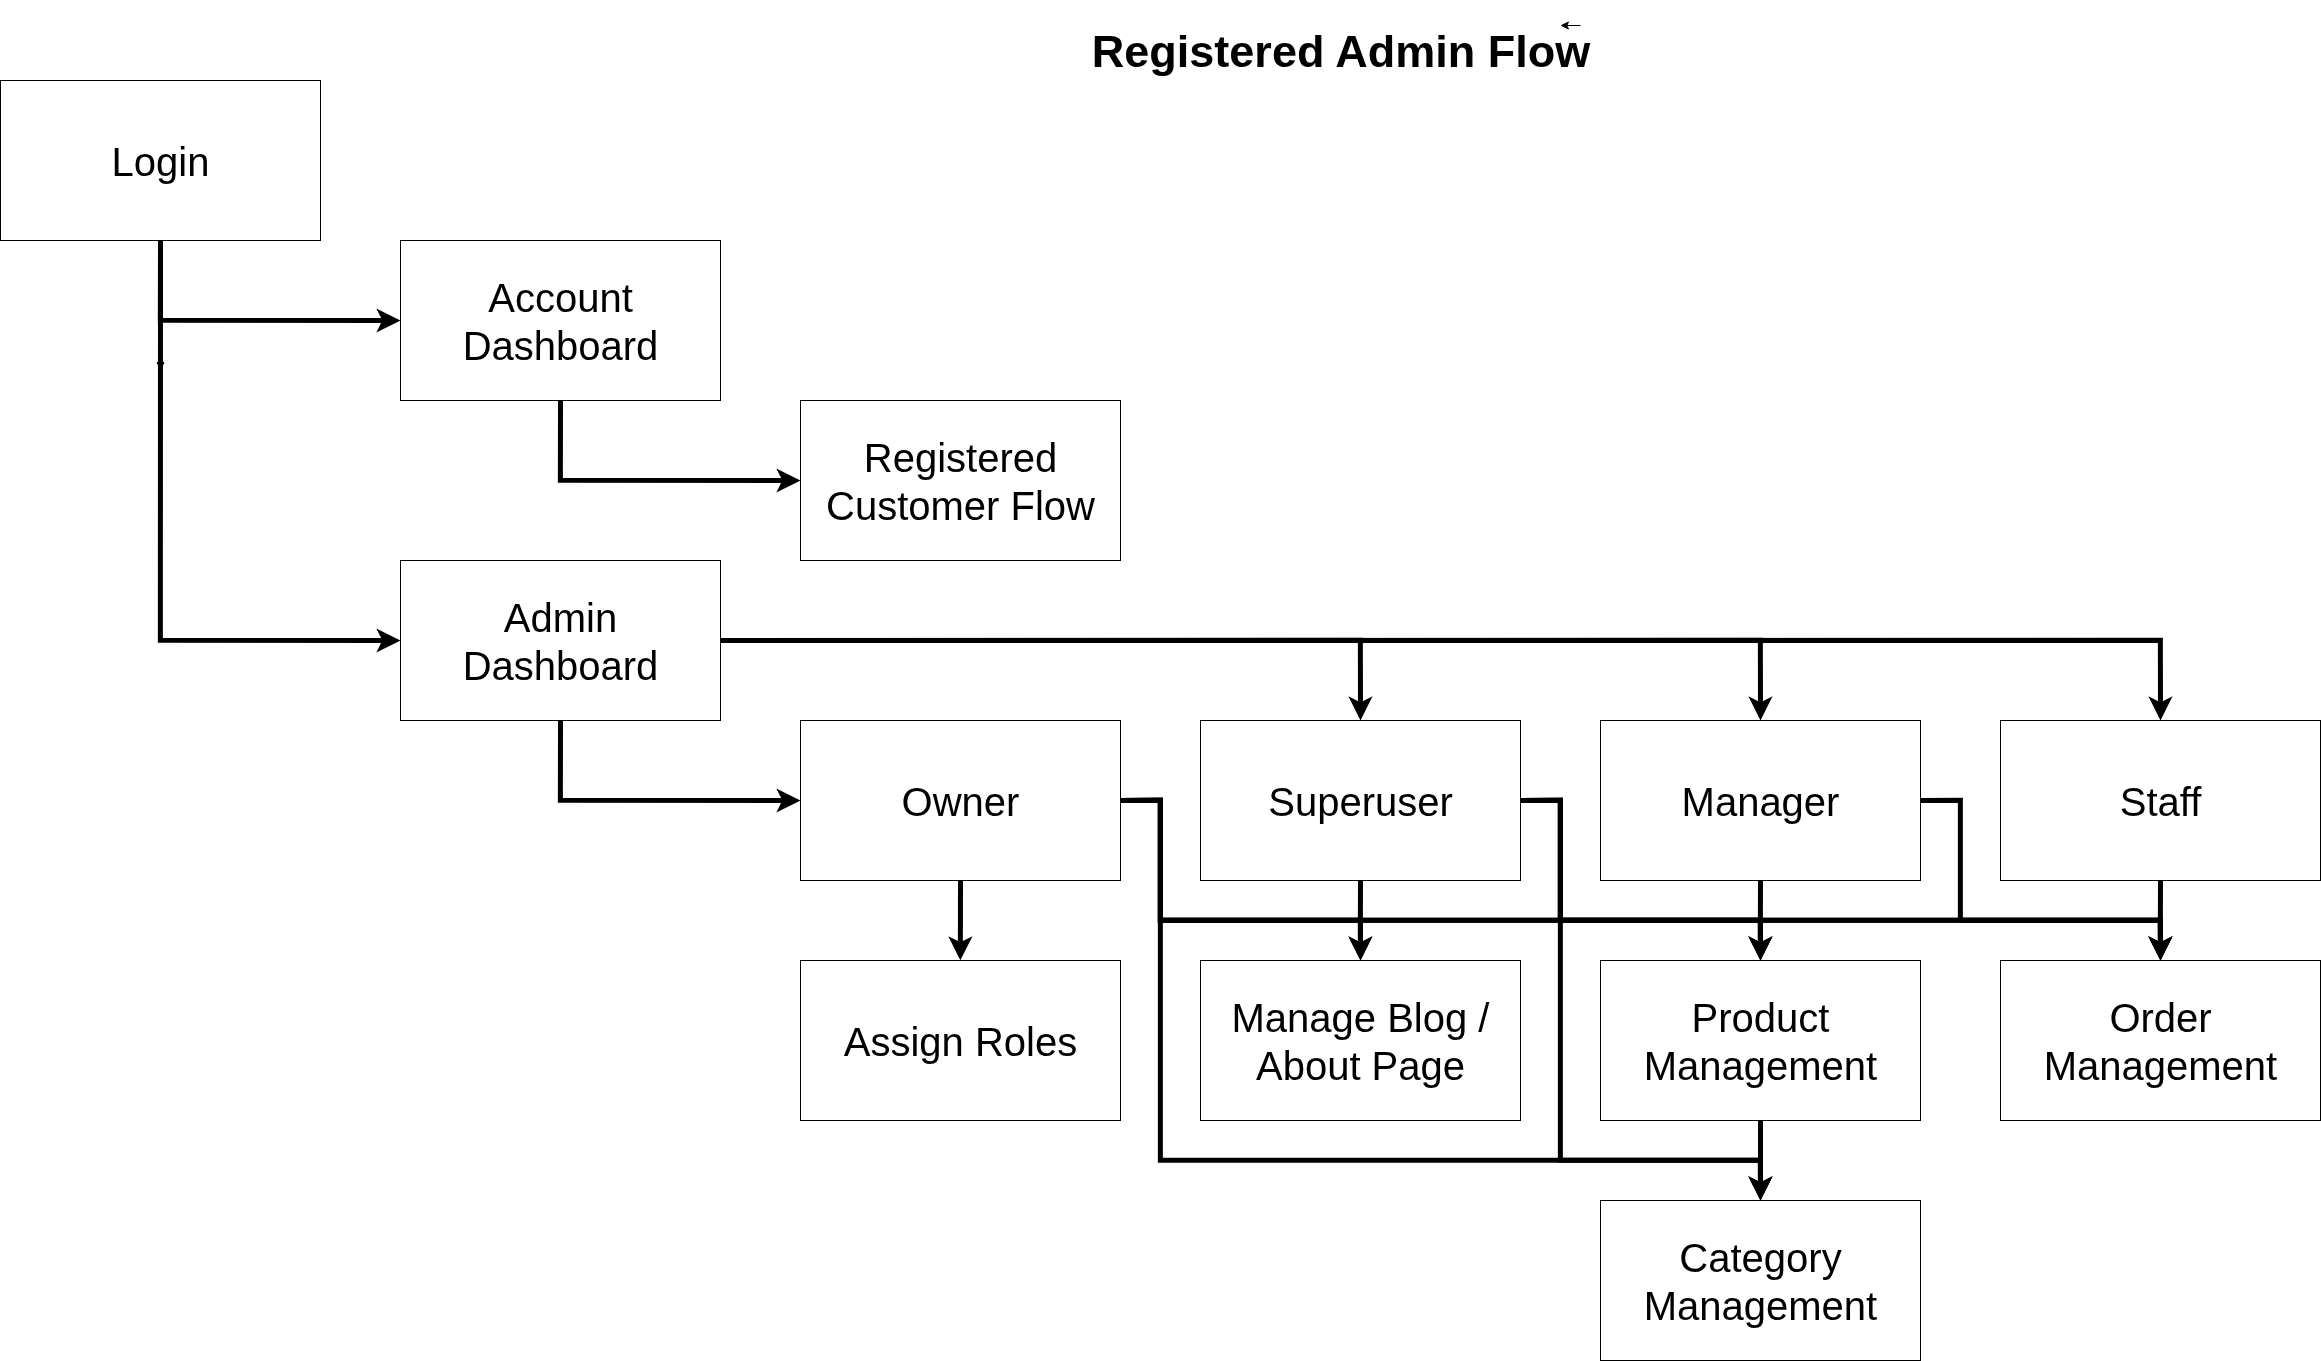

The diagram above was exported from draw.io. Its source (the exported page's mxGraphModel, read from the mxfile embedded in the PNG):
<mxGraphModel dx="5903" dy="3249" grid="1" gridSize="20" guides="1" tooltips="1" connect="1" arrows="1" fold="1" page="1" pageScale="1" pageWidth="2000" pageHeight="2000" background="#ffffff" math="0" shadow="0">
  <root>
    <mxCell id="Wu5IhlS3P3KMN2jLqUvB-0" />
    <mxCell id="Wu5IhlS3P3KMN2jLqUvB-1" parent="Wu5IhlS3P3KMN2jLqUvB-0" />
    <mxCell id="Wu5IhlS3P3KMN2jLqUvB-2" value="" style="edgeStyle=orthogonalEdgeStyle;rounded=0;orthogonalLoop=1;jettySize=auto;html=1;" edge="1" parent="Wu5IhlS3P3KMN2jLqUvB-1" source="Wu5IhlS3P3KMN2jLqUvB-3">
      <mxGeometry relative="1" as="geometry">
        <mxPoint x="880" y="530" as="targetPoint" />
      </mxGeometry>
    </mxCell>
    <mxCell id="Wu5IhlS3P3KMN2jLqUvB-3" value="Login" style="html=1;whiteSpace=wrap;fontSize=40;" vertex="1" parent="Wu5IhlS3P3KMN2jLqUvB-1">
      <mxGeometry x="720" y="240" width="320" height="160" as="geometry" />
    </mxCell>
    <mxCell id="Wu5IhlS3P3KMN2jLqUvB-4" value="Account Dashboard" style="html=1;whiteSpace=wrap;fontSize=40;" vertex="1" parent="Wu5IhlS3P3KMN2jLqUvB-1">
      <mxGeometry x="1120" y="400" width="320" height="160" as="geometry" />
    </mxCell>
    <mxCell id="Wu5IhlS3P3KMN2jLqUvB-5" value="Registered Customer Flow" style="html=1;whiteSpace=wrap;fontSize=40;" vertex="1" parent="Wu5IhlS3P3KMN2jLqUvB-1">
      <mxGeometry x="1520" y="560" width="320" height="160" as="geometry" />
    </mxCell>
    <mxCell id="Wu5IhlS3P3KMN2jLqUvB-11" value="" style="edgeStyle=segmentEdgeStyle;endArrow=classic;html=1;curved=0;rounded=0;endSize=8;startSize=8;strokeColor=#000000;entryX=0;entryY=0.5;entryDx=0;entryDy=0;exitX=0.5;exitY=1;exitDx=0;exitDy=0;strokeWidth=5;" edge="1" parent="Wu5IhlS3P3KMN2jLqUvB-1" source="Wu5IhlS3P3KMN2jLqUvB-3" target="Wu5IhlS3P3KMN2jLqUvB-4">
      <mxGeometry width="50" height="50" relative="1" as="geometry">
        <mxPoint x="900" y="490" as="sourcePoint" />
        <mxPoint x="950" y="440" as="targetPoint" />
        <Array as="points">
          <mxPoint x="880" y="480" />
        </Array>
      </mxGeometry>
    </mxCell>
    <mxCell id="Wu5IhlS3P3KMN2jLqUvB-12" value="" style="edgeStyle=segmentEdgeStyle;endArrow=classic;html=1;curved=0;rounded=0;endSize=8;startSize=8;strokeColor=#000000;entryX=0;entryY=0.5;entryDx=0;entryDy=0;exitX=0.5;exitY=1;exitDx=0;exitDy=0;strokeWidth=5;" edge="1" parent="Wu5IhlS3P3KMN2jLqUvB-1">
      <mxGeometry width="50" height="50" relative="1" as="geometry">
        <mxPoint x="1280" y="560" as="sourcePoint" />
        <mxPoint x="1520" y="640" as="targetPoint" />
        <Array as="points">
          <mxPoint x="1280" y="640" />
        </Array>
      </mxGeometry>
    </mxCell>
    <mxCell id="Wu5IhlS3P3KMN2jLqUvB-15" value="&lt;font style=&quot;font-size: 45px; color: rgb(0, 0, 0);&quot;&gt;Registered Admin Flow&lt;/font&gt;" style="text;strokeColor=none;fillColor=none;html=1;fontSize=24;fontStyle=1;verticalAlign=middle;align=center;" vertex="1" parent="Wu5IhlS3P3KMN2jLqUvB-1">
      <mxGeometry x="1820" y="160" width="480" height="100" as="geometry" />
    </mxCell>
    <mxCell id="tOy_MtNkSrkLpO3OWpci-0" value="Admin Dashboard" style="html=1;whiteSpace=wrap;fontSize=40;" vertex="1" parent="Wu5IhlS3P3KMN2jLqUvB-1">
      <mxGeometry x="1120" y="720" width="320" height="160" as="geometry" />
    </mxCell>
    <mxCell id="tOy_MtNkSrkLpO3OWpci-1" value="" style="edgeStyle=segmentEdgeStyle;endArrow=classic;html=1;curved=0;rounded=0;endSize=8;startSize=8;strokeColor=#000000;entryX=0;entryY=0.5;entryDx=0;entryDy=0;exitX=0.5;exitY=1;exitDx=0;exitDy=0;strokeWidth=5;" edge="1" parent="Wu5IhlS3P3KMN2jLqUvB-1" target="tOy_MtNkSrkLpO3OWpci-0">
      <mxGeometry width="50" height="50" relative="1" as="geometry">
        <mxPoint x="880" y="400" as="sourcePoint" />
        <mxPoint x="1120" y="480" as="targetPoint" />
        <Array as="points">
          <mxPoint x="880" y="800" />
        </Array>
      </mxGeometry>
    </mxCell>
    <mxCell id="tOy_MtNkSrkLpO3OWpci-2" value="Owner" style="html=1;whiteSpace=wrap;fontSize=40;" vertex="1" parent="Wu5IhlS3P3KMN2jLqUvB-1">
      <mxGeometry x="1520" y="880" width="320" height="160" as="geometry" />
    </mxCell>
    <mxCell id="tOy_MtNkSrkLpO3OWpci-3" value="" style="edgeStyle=segmentEdgeStyle;endArrow=classic;html=1;curved=0;rounded=0;endSize=8;startSize=8;strokeColor=#000000;entryX=0;entryY=0.5;entryDx=0;entryDy=0;exitX=0.5;exitY=1;exitDx=0;exitDy=0;strokeWidth=5;" edge="1" parent="Wu5IhlS3P3KMN2jLqUvB-1">
      <mxGeometry width="50" height="50" relative="1" as="geometry">
        <mxPoint x="1280" y="880" as="sourcePoint" />
        <mxPoint x="1520" y="960" as="targetPoint" />
        <Array as="points">
          <mxPoint x="1280" y="960" />
        </Array>
      </mxGeometry>
    </mxCell>
    <mxCell id="tOy_MtNkSrkLpO3OWpci-4" value="Assign Roles" style="html=1;whiteSpace=wrap;fontSize=40;" vertex="1" parent="Wu5IhlS3P3KMN2jLqUvB-1">
      <mxGeometry x="1520" y="1120" width="320" height="160" as="geometry" />
    </mxCell>
    <mxCell id="tOy_MtNkSrkLpO3OWpci-5" value="" style="edgeStyle=segmentEdgeStyle;endArrow=classic;html=1;curved=0;rounded=0;endSize=8;startSize=8;strokeColor=#000000;exitX=0.5;exitY=1;exitDx=0;exitDy=0;strokeWidth=5;" edge="1" parent="Wu5IhlS3P3KMN2jLqUvB-1">
      <mxGeometry width="50" height="50" relative="1" as="geometry">
        <mxPoint x="1680" y="1040" as="sourcePoint" />
        <mxPoint x="1680" y="1120" as="targetPoint" />
        <Array as="points">
          <mxPoint x="1680" y="1120" />
        </Array>
      </mxGeometry>
    </mxCell>
    <mxCell id="tOy_MtNkSrkLpO3OWpci-6" value="Superuser" style="html=1;whiteSpace=wrap;fontSize=40;" vertex="1" parent="Wu5IhlS3P3KMN2jLqUvB-1">
      <mxGeometry x="1920" y="880" width="320" height="160" as="geometry" />
    </mxCell>
    <mxCell id="tOy_MtNkSrkLpO3OWpci-7" value="" style="edgeStyle=segmentEdgeStyle;endArrow=classic;html=1;curved=0;rounded=0;endSize=8;startSize=8;strokeColor=#000000;entryX=0.5;entryY=0;entryDx=0;entryDy=0;exitX=1;exitY=0.5;exitDx=0;exitDy=0;strokeWidth=5;" edge="1" parent="Wu5IhlS3P3KMN2jLqUvB-1" source="tOy_MtNkSrkLpO3OWpci-0" target="tOy_MtNkSrkLpO3OWpci-6">
      <mxGeometry width="50" height="50" relative="1" as="geometry">
        <mxPoint x="2040" y="1100" as="sourcePoint" />
        <mxPoint x="2280" y="1180" as="targetPoint" />
        <Array as="points">
          <mxPoint x="2080" y="800" />
        </Array>
      </mxGeometry>
    </mxCell>
    <mxCell id="tOy_MtNkSrkLpO3OWpci-8" value="Manager" style="html=1;whiteSpace=wrap;fontSize=40;" vertex="1" parent="Wu5IhlS3P3KMN2jLqUvB-1">
      <mxGeometry x="2320" y="880" width="320" height="160" as="geometry" />
    </mxCell>
    <mxCell id="tOy_MtNkSrkLpO3OWpci-9" value="" style="edgeStyle=segmentEdgeStyle;endArrow=classic;html=1;curved=0;rounded=0;endSize=8;startSize=8;strokeColor=#000000;entryX=0.5;entryY=0;entryDx=0;entryDy=0;exitX=1;exitY=0.5;exitDx=0;exitDy=0;strokeWidth=5;" edge="1" parent="Wu5IhlS3P3KMN2jLqUvB-1" target="tOy_MtNkSrkLpO3OWpci-8">
      <mxGeometry width="50" height="50" relative="1" as="geometry">
        <mxPoint x="1840" y="800" as="sourcePoint" />
        <mxPoint x="2680" y="1180" as="targetPoint" />
        <Array as="points">
          <mxPoint x="2480" y="800" />
        </Array>
      </mxGeometry>
    </mxCell>
    <mxCell id="tOy_MtNkSrkLpO3OWpci-10" value="Staff" style="html=1;whiteSpace=wrap;fontSize=40;" vertex="1" parent="Wu5IhlS3P3KMN2jLqUvB-1">
      <mxGeometry x="2720" y="880" width="320" height="160" as="geometry" />
    </mxCell>
    <mxCell id="tOy_MtNkSrkLpO3OWpci-11" value="" style="edgeStyle=segmentEdgeStyle;endArrow=classic;html=1;curved=0;rounded=0;endSize=8;startSize=8;strokeColor=#000000;entryX=0.5;entryY=0;entryDx=0;entryDy=0;exitX=1;exitY=0.5;exitDx=0;exitDy=0;strokeWidth=5;" edge="1" parent="Wu5IhlS3P3KMN2jLqUvB-1" target="tOy_MtNkSrkLpO3OWpci-10">
      <mxGeometry width="50" height="50" relative="1" as="geometry">
        <mxPoint x="2240" y="800" as="sourcePoint" />
        <mxPoint x="3080" y="1180" as="targetPoint" />
        <Array as="points">
          <mxPoint x="2880" y="800" />
        </Array>
      </mxGeometry>
    </mxCell>
    <mxCell id="tOy_MtNkSrkLpO3OWpci-14" value="Manage Blog / About Page" style="html=1;whiteSpace=wrap;fontSize=40;" vertex="1" parent="Wu5IhlS3P3KMN2jLqUvB-1">
      <mxGeometry x="1920" y="1120" width="320" height="160" as="geometry" />
    </mxCell>
    <mxCell id="tOy_MtNkSrkLpO3OWpci-15" value="" style="edgeStyle=segmentEdgeStyle;endArrow=classic;html=1;curved=0;rounded=0;endSize=8;startSize=8;strokeColor=#000000;exitX=0.5;exitY=1;exitDx=0;exitDy=0;strokeWidth=5;entryX=0.5;entryY=0;entryDx=0;entryDy=0;" edge="1" parent="Wu5IhlS3P3KMN2jLqUvB-1" source="tOy_MtNkSrkLpO3OWpci-6" target="tOy_MtNkSrkLpO3OWpci-14">
      <mxGeometry width="50" height="50" relative="1" as="geometry">
        <mxPoint x="1680" y="1080" as="sourcePoint" />
        <mxPoint x="1680" y="1160" as="targetPoint" />
        <Array as="points">
          <mxPoint x="2080" y="1080" />
          <mxPoint x="2080" y="1080" />
        </Array>
      </mxGeometry>
    </mxCell>
    <mxCell id="tOy_MtNkSrkLpO3OWpci-16" value="" style="edgeStyle=segmentEdgeStyle;endArrow=classic;html=1;curved=0;rounded=0;endSize=8;startSize=8;strokeColor=#000000;entryX=0.5;entryY=0;entryDx=0;entryDy=0;exitX=1;exitY=0.5;exitDx=0;exitDy=0;strokeWidth=5;" edge="1" parent="Wu5IhlS3P3KMN2jLqUvB-1" source="tOy_MtNkSrkLpO3OWpci-2" target="tOy_MtNkSrkLpO3OWpci-14">
      <mxGeometry width="50" height="50" relative="1" as="geometry">
        <mxPoint x="1760" y="1340" as="sourcePoint" />
        <mxPoint x="2000" y="1420" as="targetPoint" />
        <Array as="points">
          <mxPoint x="1880" y="960" />
          <mxPoint x="1880" y="1080" />
          <mxPoint x="2080" y="1080" />
        </Array>
      </mxGeometry>
    </mxCell>
    <mxCell id="tOy_MtNkSrkLpO3OWpci-17" value="Product Management" style="html=1;whiteSpace=wrap;fontSize=40;" vertex="1" parent="Wu5IhlS3P3KMN2jLqUvB-1">
      <mxGeometry x="2320" y="1120" width="320" height="160" as="geometry" />
    </mxCell>
    <mxCell id="tOy_MtNkSrkLpO3OWpci-18" value="Category Management" style="html=1;whiteSpace=wrap;fontSize=40;" vertex="1" parent="Wu5IhlS3P3KMN2jLqUvB-1">
      <mxGeometry x="2320" y="1360" width="320" height="160" as="geometry" />
    </mxCell>
    <mxCell id="tOy_MtNkSrkLpO3OWpci-19" value="" style="edgeStyle=segmentEdgeStyle;endArrow=classic;html=1;curved=0;rounded=0;endSize=8;startSize=8;strokeColor=#000000;exitX=0.5;exitY=1;exitDx=0;exitDy=0;strokeWidth=5;entryX=0.5;entryY=0;entryDx=0;entryDy=0;" edge="1" parent="Wu5IhlS3P3KMN2jLqUvB-1" source="tOy_MtNkSrkLpO3OWpci-8" target="tOy_MtNkSrkLpO3OWpci-17">
      <mxGeometry width="50" height="50" relative="1" as="geometry">
        <mxPoint x="2060" y="1040" as="sourcePoint" />
        <mxPoint x="2060" y="1120" as="targetPoint" />
        <Array as="points">
          <mxPoint x="2480" y="1080" />
          <mxPoint x="2480" y="1080" />
        </Array>
      </mxGeometry>
    </mxCell>
    <mxCell id="tOy_MtNkSrkLpO3OWpci-20" value="" style="edgeStyle=segmentEdgeStyle;endArrow=classic;html=1;curved=0;rounded=0;endSize=8;startSize=8;strokeColor=#000000;strokeWidth=5;entryX=0.5;entryY=0;entryDx=0;entryDy=0;exitX=0.5;exitY=1;exitDx=0;exitDy=0;" edge="1" parent="Wu5IhlS3P3KMN2jLqUvB-1" source="tOy_MtNkSrkLpO3OWpci-17" target="tOy_MtNkSrkLpO3OWpci-18">
      <mxGeometry width="50" height="50" relative="1" as="geometry">
        <mxPoint x="2480" y="1320" as="sourcePoint" />
        <mxPoint x="2480" y="1160" as="targetPoint" />
        <Array as="points" />
      </mxGeometry>
    </mxCell>
    <mxCell id="tOy_MtNkSrkLpO3OWpci-21" value="" style="edgeStyle=segmentEdgeStyle;endArrow=classic;html=1;curved=0;rounded=0;endSize=8;startSize=8;strokeColor=#000000;entryX=0.5;entryY=0;entryDx=0;entryDy=0;exitX=1;exitY=0.5;exitDx=0;exitDy=0;strokeWidth=5;" edge="1" parent="Wu5IhlS3P3KMN2jLqUvB-1">
      <mxGeometry width="50" height="50" relative="1" as="geometry">
        <mxPoint x="2240" y="960" as="sourcePoint" />
        <mxPoint x="2480" y="1120" as="targetPoint" />
        <Array as="points">
          <mxPoint x="2280" y="960" />
          <mxPoint x="2280" y="1080" />
          <mxPoint x="2480" y="1080" />
        </Array>
      </mxGeometry>
    </mxCell>
    <mxCell id="tOy_MtNkSrkLpO3OWpci-22" value="" style="edgeStyle=segmentEdgeStyle;endArrow=classic;html=1;curved=0;rounded=0;endSize=8;startSize=8;strokeColor=#000000;entryX=0.5;entryY=0;entryDx=0;entryDy=0;exitX=1;exitY=0.5;exitDx=0;exitDy=0;strokeWidth=5;" edge="1" parent="Wu5IhlS3P3KMN2jLqUvB-1" target="tOy_MtNkSrkLpO3OWpci-17">
      <mxGeometry width="50" height="50" relative="1" as="geometry">
        <mxPoint x="1840" y="960" as="sourcePoint" />
        <mxPoint x="2080" y="1120" as="targetPoint" />
        <Array as="points">
          <mxPoint x="1880" y="960" />
          <mxPoint x="1880" y="1080" />
          <mxPoint x="2480" y="1080" />
        </Array>
      </mxGeometry>
    </mxCell>
    <mxCell id="tOy_MtNkSrkLpO3OWpci-23" value="" style="edgeStyle=segmentEdgeStyle;endArrow=classic;html=1;curved=0;rounded=0;endSize=8;startSize=8;strokeColor=#000000;entryX=0.5;entryY=0;entryDx=0;entryDy=0;exitX=1;exitY=0.5;exitDx=0;exitDy=0;strokeWidth=5;" edge="1" parent="Wu5IhlS3P3KMN2jLqUvB-1" target="tOy_MtNkSrkLpO3OWpci-18">
      <mxGeometry width="50" height="50" relative="1" as="geometry">
        <mxPoint x="1840" y="960" as="sourcePoint" />
        <mxPoint x="2480" y="1120" as="targetPoint" />
        <Array as="points">
          <mxPoint x="1880" y="960" />
          <mxPoint x="1880" y="1320" />
          <mxPoint x="2480" y="1320" />
        </Array>
      </mxGeometry>
    </mxCell>
    <mxCell id="tOy_MtNkSrkLpO3OWpci-24" value="" style="edgeStyle=segmentEdgeStyle;endArrow=classic;html=1;curved=0;rounded=0;endSize=8;startSize=8;strokeColor=#000000;entryX=0.5;entryY=0;entryDx=0;entryDy=0;exitX=1;exitY=0.5;exitDx=0;exitDy=0;strokeWidth=5;" edge="1" parent="Wu5IhlS3P3KMN2jLqUvB-1" target="tOy_MtNkSrkLpO3OWpci-18">
      <mxGeometry width="50" height="50" relative="1" as="geometry">
        <mxPoint x="2240" y="960" as="sourcePoint" />
        <mxPoint x="2480" y="1120" as="targetPoint" />
        <Array as="points">
          <mxPoint x="2280" y="960" />
          <mxPoint x="2280" y="1320" />
          <mxPoint x="2480" y="1320" />
        </Array>
      </mxGeometry>
    </mxCell>
    <mxCell id="tOy_MtNkSrkLpO3OWpci-25" value="Order Management" style="html=1;whiteSpace=wrap;fontSize=40;" vertex="1" parent="Wu5IhlS3P3KMN2jLqUvB-1">
      <mxGeometry x="2720" y="1120" width="320" height="160" as="geometry" />
    </mxCell>
    <mxCell id="tOy_MtNkSrkLpO3OWpci-26" value="" style="edgeStyle=segmentEdgeStyle;endArrow=classic;html=1;curved=0;rounded=0;endSize=8;startSize=8;strokeColor=#000000;exitX=0.5;exitY=1;exitDx=0;exitDy=0;strokeWidth=5;entryX=0.5;entryY=0;entryDx=0;entryDy=0;" edge="1" parent="Wu5IhlS3P3KMN2jLqUvB-1" source="tOy_MtNkSrkLpO3OWpci-10" target="tOy_MtNkSrkLpO3OWpci-25">
      <mxGeometry width="50" height="50" relative="1" as="geometry">
        <mxPoint x="2460" y="1060" as="sourcePoint" />
        <mxPoint x="2460" y="1140" as="targetPoint" />
        <Array as="points">
          <mxPoint x="2880" y="1080" />
          <mxPoint x="2880" y="1080" />
        </Array>
      </mxGeometry>
    </mxCell>
    <mxCell id="tOy_MtNkSrkLpO3OWpci-27" value="" style="edgeStyle=segmentEdgeStyle;endArrow=classic;html=1;curved=0;rounded=0;endSize=8;startSize=8;strokeColor=#000000;entryX=0.5;entryY=0;entryDx=0;entryDy=0;exitX=1;exitY=0.5;exitDx=0;exitDy=0;strokeWidth=5;" edge="1" parent="Wu5IhlS3P3KMN2jLqUvB-1" target="tOy_MtNkSrkLpO3OWpci-25">
      <mxGeometry width="50" height="50" relative="1" as="geometry">
        <mxPoint x="1840" y="960" as="sourcePoint" />
        <mxPoint x="2480" y="1360" as="targetPoint" />
        <Array as="points">
          <mxPoint x="1880" y="960" />
          <mxPoint x="1880" y="1080" />
          <mxPoint x="2880" y="1080" />
        </Array>
      </mxGeometry>
    </mxCell>
    <mxCell id="tOy_MtNkSrkLpO3OWpci-28" value="" style="edgeStyle=segmentEdgeStyle;endArrow=classic;html=1;curved=0;rounded=0;endSize=8;startSize=8;strokeColor=#000000;entryX=0.5;entryY=0;entryDx=0;entryDy=0;exitX=1;exitY=0.5;exitDx=0;exitDy=0;strokeWidth=5;" edge="1" parent="Wu5IhlS3P3KMN2jLqUvB-1" target="tOy_MtNkSrkLpO3OWpci-25">
      <mxGeometry width="50" height="50" relative="1" as="geometry">
        <mxPoint x="2240" y="960" as="sourcePoint" />
        <mxPoint x="2480" y="1360" as="targetPoint" />
        <Array as="points">
          <mxPoint x="2280" y="960" />
          <mxPoint x="2280" y="1080" />
          <mxPoint x="2880" y="1080" />
        </Array>
      </mxGeometry>
    </mxCell>
    <mxCell id="tOy_MtNkSrkLpO3OWpci-29" value="" style="edgeStyle=segmentEdgeStyle;endArrow=classic;html=1;curved=0;rounded=0;endSize=8;startSize=8;strokeColor=#000000;entryX=0.5;entryY=0;entryDx=0;entryDy=0;exitX=1;exitY=0.5;exitDx=0;exitDy=0;strokeWidth=5;" edge="1" parent="Wu5IhlS3P3KMN2jLqUvB-1" target="tOy_MtNkSrkLpO3OWpci-25">
      <mxGeometry width="50" height="50" relative="1" as="geometry">
        <mxPoint x="2640" y="960" as="sourcePoint" />
        <mxPoint x="2880" y="1360" as="targetPoint" />
        <Array as="points">
          <mxPoint x="2680" y="960" />
          <mxPoint x="2680" y="1080" />
          <mxPoint x="2880" y="1080" />
        </Array>
      </mxGeometry>
    </mxCell>
    <mxCell id="tOy_MtNkSrkLpO3OWpci-30" style="edgeStyle=orthogonalEdgeStyle;rounded=0;orthogonalLoop=1;jettySize=auto;html=1;exitX=1;exitY=0.25;exitDx=0;exitDy=0;entryX=0.958;entryY=0.253;entryDx=0;entryDy=0;entryPerimeter=0;" edge="1" parent="Wu5IhlS3P3KMN2jLqUvB-1" source="Wu5IhlS3P3KMN2jLqUvB-15" target="Wu5IhlS3P3KMN2jLqUvB-15">
      <mxGeometry relative="1" as="geometry" />
    </mxCell>
  </root>
</mxGraphModel>